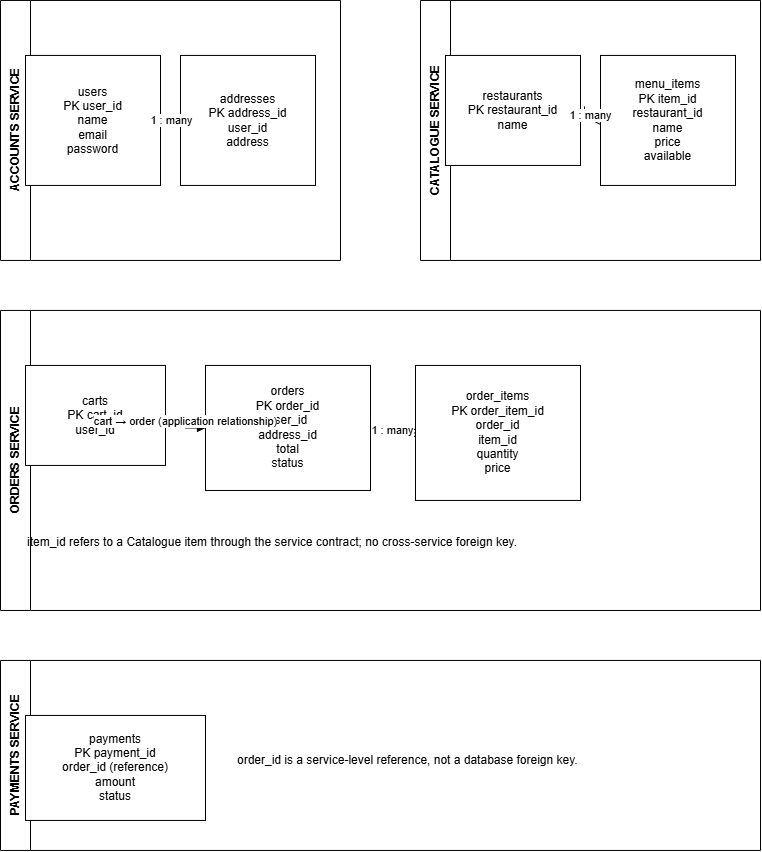

The diagram above was exported from draw.io. Its source (the exported page's mxGraphModel, read from the mxfile embedded in the PNG):
<mxGraphModel dx="1572" dy="868" grid="1" gridSize="10" guides="1" tooltips="1" connect="1" arrows="1" fold="1" page="1" pageScale="1" pageWidth="850" pageHeight="1100" math="0" shadow="0">
  <root>
    <mxCell id="0" />
    <mxCell id="1" parent="0" />
    <mxCell id="a1" parent="1" style="swimlane;fontStyle=1;horizontal=0;startSize=30;rounded=0;html=1;" value="ACCOUNTS SERVICE" vertex="1">
      <mxGeometry height="260" width="340" x="40" y="40" as="geometry" />
    </mxCell>
    <mxCell id="users" parent="a1" style="rounded=0;whiteSpace=wrap;html=1;" value="users&#10;PK user_id&#10;name&#10;email&#10;password" vertex="1">
      <mxGeometry height="130" width="135" x="25" y="55" as="geometry" />
    </mxCell>
    <mxCell id="addresses" parent="a1" style="rounded=0;whiteSpace=wrap;html=1;" value="addresses&#10;PK address_id&#10;user_id&#10;address" vertex="1">
      <mxGeometry height="130" width="135" x="180" y="55" as="geometry" />
    </mxCell>
    <mxCell id="ua" edge="1" parent="a1" source="users" style="edgeStyle=orthogonalEdgeStyle;rounded=0;html=1;endArrow=ERmany;startArrow=ERone;" target="addresses" value="1 : many">
      <mxGeometry relative="1" as="geometry" />
    </mxCell>
    <mxCell id="a2" parent="1" style="swimlane;fontStyle=1;horizontal=0;startSize=30;rounded=0;html=1;" value="CATALOGUE SERVICE" vertex="1">
      <mxGeometry height="260" width="340" x="460" y="40" as="geometry" />
    </mxCell>
    <mxCell id="restaurants" parent="a2" style="rounded=0;whiteSpace=wrap;html=1;" value="restaurants&#10;PK restaurant_id&#10;name" vertex="1">
      <mxGeometry height="110" width="135" x="25" y="55" as="geometry" />
    </mxCell>
    <mxCell id="menu" parent="a2" style="rounded=0;whiteSpace=wrap;html=1;" value="menu_items&#10;PK item_id&#10;restaurant_id&#10;name&#10;price&#10;available" vertex="1">
      <mxGeometry height="130" width="135" x="180" y="55" as="geometry" />
    </mxCell>
    <mxCell id="rm" edge="1" parent="a2" source="restaurants" style="edgeStyle=orthogonalEdgeStyle;rounded=0;html=1;endArrow=ERmany;startArrow=ERone;" target="menu" value="1 : many">
      <mxGeometry relative="1" as="geometry" />
    </mxCell>
    <mxCell id="a3" parent="1" style="swimlane;fontStyle=1;horizontal=0;startSize=30;rounded=0;html=1;" value="ORDERS SERVICE" vertex="1">
      <mxGeometry height="300" width="760" x="40" y="350" as="geometry" />
    </mxCell>
    <mxCell id="carts" parent="a3" style="rounded=0;whiteSpace=wrap;html=1;" value="carts&#10;PK cart_id&#10;user_id" vertex="1">
      <mxGeometry height="100" width="140" x="25" y="55" as="geometry" />
    </mxCell>
    <mxCell id="orders" parent="a3" style="rounded=0;whiteSpace=wrap;html=1;" value="orders&#10;PK order_id&#10;user_id&#10;address_id&#10;total&#10;status" vertex="1">
      <mxGeometry height="125" width="165" x="205" y="55" as="geometry" />
    </mxCell>
    <mxCell id="orderitems" parent="a3" style="rounded=0;whiteSpace=wrap;html=1;" value="order_items&#10;PK order_item_id&#10;order_id&#10;item_id&#10;quantity&#10;price" vertex="1">
      <mxGeometry height="135" width="165" x="415" y="55" as="geometry" />
    </mxCell>
    <mxCell id="oc" edge="1" parent="a3" source="carts" style="edgeStyle=orthogonalEdgeStyle;rounded=0;html=1;endArrow=block;" target="orders" value="cart → order (application relationship)">
      <mxGeometry relative="1" as="geometry" />
    </mxCell>
    <mxCell id="oi" edge="1" parent="a3" source="orders" style="edgeStyle=orthogonalEdgeStyle;rounded=0;html=1;endArrow=ERmany;startArrow=ERone;" target="orderitems" value="1 : many">
      <mxGeometry relative="1" as="geometry" />
    </mxCell>
    <mxCell id="note" parent="a3" style="text;html=1;align=left;verticalAlign=middle;whiteSpace=wrap;" value="item_id refers to a Catalogue item through the service contract; no cross-service foreign key." vertex="1">
      <mxGeometry height="55" width="650" x="25" y="205" as="geometry" />
    </mxCell>
    <mxCell id="a4" parent="1" style="swimlane;fontStyle=1;horizontal=0;startSize=30;rounded=0;html=1;" value="PAYMENTS SERVICE" vertex="1">
      <mxGeometry height="190" width="760" x="40" y="700" as="geometry" />
    </mxCell>
    <mxCell id="payments" parent="a4" style="rounded=0;whiteSpace=wrap;html=1;" value="payments&#10;PK payment_id&#10;order_id (reference)&#10;amount&#10;status" vertex="1">
      <mxGeometry height="105" width="180" x="25" y="55" as="geometry" />
    </mxCell>
    <mxCell id="pnote" parent="a4" style="text;html=1;align=left;verticalAlign=middle;whiteSpace=wrap;" value="order_id is a service-level reference, not a database foreign key." vertex="1">
      <mxGeometry height="70" width="450" x="235" y="65" as="geometry" />
    </mxCell>
  </root>
</mxGraphModel>